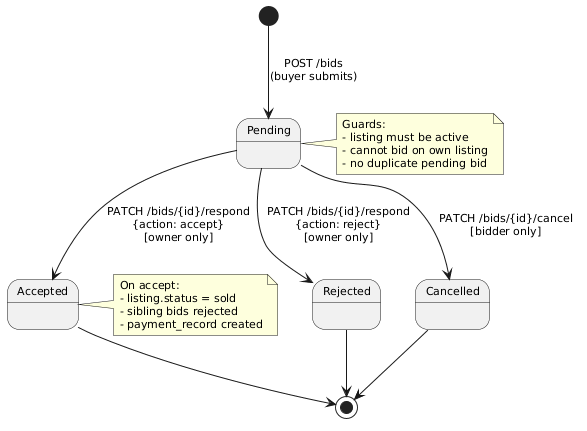

The diagram above was rendered by PlantUML. Its source (embedded in the PNG):
@startuml
skinparam shadowing false
skinparam defaultFontSize 11

[*] --> Pending : POST /bids\n(buyer submits)

Pending --> Accepted : PATCH /bids/{id}/respond\n{action: accept}\n[owner only]
Pending --> Rejected : PATCH /bids/{id}/respond\n{action: reject}\n[owner only]
Pending --> Cancelled : PATCH /bids/{id}/cancel\n[bidder only]

Accepted --> [*]
Rejected --> [*]
Cancelled --> [*]

note right of Accepted
  On accept:
  - listing.status = sold
  - sibling bids rejected
  - payment_record created
end note

note right of Pending
  Guards:
  - listing must be active
  - cannot bid on own listing
  - no duplicate pending bid
end note
@enduml